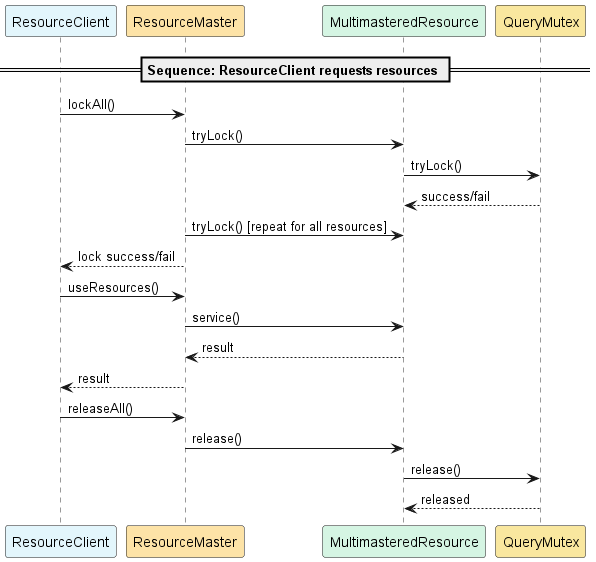

The diagram above was rendered by PlantUML. Its source (embedded in the PNG):
@startuml SimultaneousLockingPattern_Sequence

skinparam sequence {
    ParticipantBackgroundColor #FDF6E3
    ActorBackgroundColor #E3F6FC
    LifeLineBorderColor #333
    LifeLineBackgroundColor #FDE3A7
}

== Sequence: ResourceClient requests resources ==

participant ResourceClient as RC #E3F6FC
participant ResourceMaster as RM #FDE3A7
participant MultimasteredResource as MR #D5F5E3
participant QueryMutex as QM #F9E79F

RC -> RM : lockAll()
RM -> MR : tryLock()
MR -> QM : tryLock()
QM --> MR : success/fail
RM -> MR : tryLock() [repeat for all resources]
RM --> RC : lock success/fail

RC -> RM : useResources()
RM -> MR : service()
MR --> RM : result
RM --> RC : result

RC -> RM : releaseAll()
RM -> MR : release()
MR -> QM : release()
QM --> MR : released

@enduml